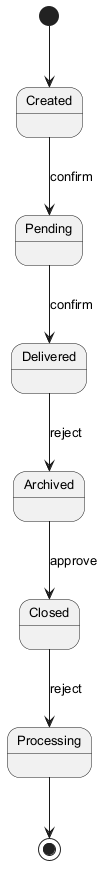

The diagram above was rendered by PlantUML. Its source (embedded in the PNG):
@startuml
skinparam defaultFontSize 13
[*] --> Created
Created --> Pending : confirm
Pending --> Delivered : confirm
Delivered --> Archived : reject
Archived --> Closed : approve
Closed --> Processing : reject
Processing --> [*]
@enduml